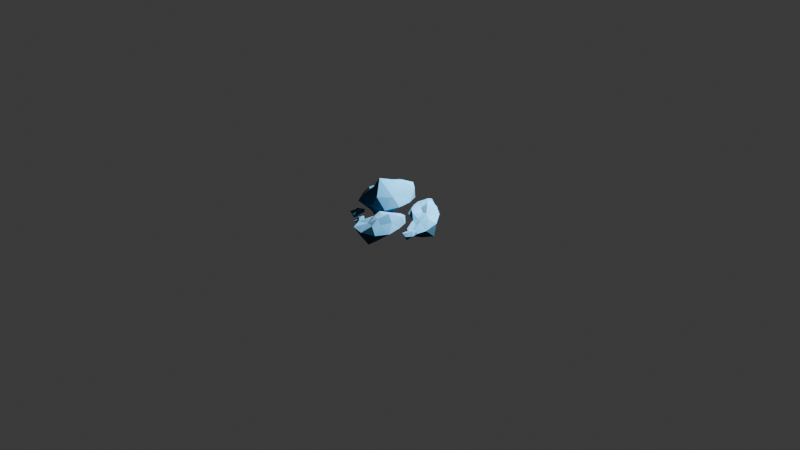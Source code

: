 # Source: node.blend  (saved by Blender 5.1.30; exported with 4.5.12 LTS)
import bpy
from mathutils import Matrix  # noqa: F401  (used for matrix-valued properties, if any)

bpy.ops.wm.read_factory_settings(use_empty=True)
scene = bpy.context.scene
scene.name = 'Scene'

# ---- collections
col_collection = bpy.data.collections.new('Collection'); scene.collection.children.link(col_collection)

# ---- materials (node trees are filled in below, after node groups)
mat_material_001 = bpy.data.materials.new('Material.001')

# ---- material node trees
mat_material_001.use_nodes = True; mat_material_001.node_tree.nodes.clear()
_N = mat_material_001.node_tree.nodes; _L = mat_material_001.node_tree.links
n0 = _N.new('ShaderNodeBsdfPrincipled'); n0.name = 'Principled BSDF'; n0.location = (-267, 149)
n0.inputs[0].default_value = (0.009412, 0.08247, 0.1536, 1.0)
n0.inputs[2].default_value = 1.0
n1 = _N.new('ShaderNodeOutputMaterial'); n1.name = 'Material Output'; n1.location = (133, 149)
_L.new(n0.outputs[0], n1.inputs[0])
n1.is_active_output = True

# ---- world
world_world = bpy.data.worlds.new('World'); scene.world = world_world
world_world.use_nodes = True; world_world.node_tree.nodes.clear()
_N = world_world.node_tree.nodes; _L = world_world.node_tree.links
n0 = _N.new('ShaderNodeOutputWorld'); n0.name = 'World Output'; n0.location = (200, 100)
n1 = _N.new('ShaderNodeBackground'); n1.name = 'Background'; n1.location = (-200, 100)
n1.inputs[0].default_value = (0.05088, 0.05088, 0.05088, 1.0)
_L.new(n1.outputs[0], n0.inputs[0])
n0.is_active_output = True
world_world.color = (0.05088, 0.05088, 0.05088)
world_world.sun_shadow_jitter_overblur = 0.0

# ---- cameras
cam_camera = bpy.data.cameras.new('Camera')
cam_camera.clip_end = 100.0
cam_camera.ortho_scale = 7.314

# ---- lights
light_light = bpy.data.lights.new('Light', 'POINT')
light_light.energy = 1000.0
light_light.shadow_soft_size = 0.1

# ---- meshes
me_icosphere = bpy.data.meshes.new('Icosphere')
me_icosphere.from_pydata([(-0.132, -0.0692, -0.7828), (0.6901, -0.5998, -0.3936), (-0.3067, -0.9133, -0.5003), (-1.323, 0.03864, -0.7307), (-0.3533, 1.384, -0.7274), (0.534, 0.5043, -0.2231), (0.3898, -1.207, 0.5993), (-0.863, -0.595, 0.5856), (-0.7251, 0.5288, 0.4478), (0.4073, 1.293, 0.6797), (1.029, -0.01349, 0.4872), (0.02118, 0.03525, 0.9978), (-0.2317, -0.6558, -1.065), (0.256, -0.3468, -0.6073), (0.2872, -0.9806, -0.6404), (0.5316, -0.02894, -0.1796), (0.1919, 0.2786, -0.4261), (-0.6197, -0.06917, -0.9803), (-0.7697, -0.5589, -0.5915), (-0.2322, 0.5356, -0.8124), (-0.9732, 0.7782, -0.8148), (0.2767, 0.9429, -0.4925), (1.172, -0.3877, 0.05584), (1.183, 0.3399, 0.1086), (-0.004077, -1.212, -0.004549), (0.8127, -1.053, -0.04149), (-1.487, -0.4341, 0.03962), (-0.9824, -1.259, -0.02545), (-0.8098, 1.227, 0.0531), (-1.256, 0.454, 0.02037), (0.8015, 1.067, 0.02748), (0.09325, 1.656, 0.02503), (0.9883, -0.6425, 0.6255), (-0.3612, -0.9837, 0.6337), (-0.8507, -4.689e-05, 0.5258), (-0.3086, 0.9573, 0.6272), (1.062, 0.77, 0.7367), (0.1785, -0.8215, 1.468), (0.8644, 0.09652, 1.283), (-0.4189, -0.2938, 0.8139), (-0.4247, 0.3108, 0.8461), (0.1742, 0.5996, 0.9776)], [], [(0, 13, 12), (1, 13, 15), (0, 12, 17), (0, 17, 19), (0, 19, 16), (1, 15, 22), (2, 14, 24), (3, 18, 26), (4, 20, 28), (5, 21, 30), (1, 22, 25), (2, 24, 27), (3, 26, 29), (4, 28, 31), (5, 30, 23), (6, 32, 37), (7, 33, 39), (8, 34, 40), (9, 35, 41), (10, 36, 38), (38, 41, 11), (38, 36, 41), (36, 9, 41), (41, 40, 11), (41, 35, 40), (35, 8, 40), (40, 39, 11), (40, 34, 39), (34, 7, 39), (39, 37, 11), (39, 33, 37), (33, 6, 37), (37, 38, 11), (37, 32, 38), (32, 10, 38), (23, 36, 10), (23, 30, 36), (30, 9, 36), (31, 35, 9), (31, 28, 35), (28, 8, 35), (29, 34, 8), (29, 26, 34), (26, 7, 34), (27, 33, 7), (27, 24, 33), (24, 6, 33), (25, 32, 6), (25, 22, 32), (22, 10, 32), (30, 31, 9), (30, 21, 31), (21, 4, 31), (28, 29, 8), (28, 20, 29), (20, 3, 29), (26, 27, 7), (26, 18, 27), (18, 2, 27), (24, 25, 6), (24, 14, 25), (14, 1, 25), (22, 23, 10), (22, 15, 23), (15, 5, 23), (16, 21, 5), (16, 19, 21), (19, 4, 21), (19, 20, 4), (19, 17, 20), (17, 3, 20), (17, 18, 3), (17, 12, 18), (12, 2, 18), (15, 16, 5), (15, 13, 16), (13, 0, 16), (12, 14, 2), (12, 13, 14), (13, 1, 14)])
_uv = me_icosphere.uv_layers.new(name='UVMap')
_uv.uv.foreach_set('vector', [0.1818, 0.0, 0.2273, 0.07873, 0.1364, 0.07873, 0.2727, 0.1575, 0.3182, 0.07873, 0.3636, 0.1575, 0.9091, 0.0, 0.9545, 0.07873, 0.8636, 0.07873, 0.7273, 0.0, 0.7727, 0.07873, 0.6818, 0.07873, 0.5455, 0.0, 0.5909, 0.07873, 0.5, 0.07873, 0.2727, 0.1575, 0.3636, 0.1575, 0.3182, 0.2362, 0.09091, 0.1575, 0.1818, 0.1575, 0.1364, 0.2362, 0.8182, 0.1575, 0.9091, 0.1575, 0.8636, 0.2362, 0.6364, 0.1575, 0.7273, 0.1575, 0.6818, 0.2362, 0.4545, 0.1575, 0.5455, 0.1575, 0.5, 0.2362, 0.2727, 0.1575, 0.3182, 0.2362, 0.2273, 0.2362, 0.09091, 0.1575, 0.1364, 0.2362, 0.04546, 0.2362, 0.8182, 0.1575, 0.8636, 0.2362, 0.7727, 0.2362, 0.6364, 0.1575, 0.6818, 0.2362, 0.5909, 0.2362, 0.4545, 0.1575, 0.5, 0.2362, 0.4091, 0.2362, 0.1818, 0.3149, 0.2727, 0.3149, 0.2273, 0.3937, 0.0, 0.3149, 0.09091, 0.3149, 0.04546, 0.3937, 0.7273, 0.3149, 0.8182, 0.3149, 0.7727, 0.3937, 0.5455, 0.3149, 0.6364, 0.3149, 0.5909, 0.3937, 0.3636, 0.3149, 0.4545, 0.3149, 0.4091, 0.3937, 0.4091, 0.3937, 0.5, 0.3937, 0.4545, 0.4724, 0.4091, 0.3937, 0.4545, 0.3149, 0.5, 0.3937, 0.4545, 0.3149, 0.5455, 0.3149, 0.5, 0.3937, 0.5909, 0.3937, 0.6818, 0.3937, 0.6364, 0.4724, 0.5909, 0.3937, 0.6364, 0.3149, 0.6818, 0.3937, 0.6364, 0.3149, 0.7273, 0.3149, 0.6818, 0.3937, 0.7727, 0.3937, 0.8636, 0.3937, 0.8182, 0.4724, 0.7727, 0.3937, 0.8182, 0.3149, 0.8636, 0.3937, 0.8182, 0.3149, 0.9091, 0.3149, 0.8636, 0.3937, 0.04546, 0.3937, 0.1364, 0.3937, 0.09091, 0.4724, 0.04546, 0.3937, 0.09091, 0.3149, 0.1364, 0.3937, 0.09091, 0.3149, 0.1818, 0.3149, 0.1364, 0.3937, 0.2273, 0.3937, 0.3182, 0.3937, 0.2727, 0.4724, 0.2273, 0.3937, 0.2727, 0.3149, 0.3182, 0.3937, 0.2727, 0.3149, 0.3636, 0.3149, 0.3182, 0.3937, 0.4091, 0.2362, 0.4545, 0.3149, 0.3636, 0.3149, 0.4091, 0.2362, 0.5, 0.2362, 0.4545, 0.3149, 0.5, 0.2362, 0.5455, 0.3149, 0.4545, 0.3149, 0.5909, 0.2362, 0.6364, 0.3149, 0.5455, 0.3149, 0.5909, 0.2362, 0.6818, 0.2362, 0.6364, 0.3149, 0.6818, 0.2362, 0.7273, 0.3149, 0.6364, 0.3149, 0.7727, 0.2362, 0.8182, 0.3149, 0.7273, 0.3149, 0.7727, 0.2362, 0.8636, 0.2362, 0.8182, 0.3149, 0.8636, 0.2362, 0.9091, 0.3149, 0.8182, 0.3149, 0.04546, 0.2362, 0.09091, 0.3149, 0.0, 0.3149, 0.04546, 0.2362, 0.1364, 0.2362, 0.09091, 0.3149, 0.1364, 0.2362, 0.1818, 0.3149, 0.09091, 0.3149, 0.2273, 0.2362, 0.2727, 0.3149, 0.1818, 0.3149, 0.2273, 0.2362, 0.3182, 0.2362, 0.2727, 0.3149, 0.3182, 0.2362, 0.3636, 0.3149, 0.2727, 0.3149, 0.5, 0.2362, 0.5909, 0.2362, 0.5455, 0.3149, 0.5, 0.2362, 0.5455, 0.1575, 0.5909, 0.2362, 0.5455, 0.1575, 0.6364, 0.1575, 0.5909, 0.2362, 0.6818, 0.2362, 0.7727, 0.2362, 0.7273, 0.3149, 0.6818, 0.2362, 0.7273, 0.1575, 0.7727, 0.2362, 0.7273, 0.1575, 0.8182, 0.1575, 0.7727, 0.2362, 0.8636, 0.2362, 0.9545, 0.2362, 0.9091, 0.3149, 0.8636, 0.2362, 0.9091, 0.1575, 0.9545, 0.2362, 0.9091, 0.1575, 1.0, 0.1575, 0.9545, 0.2362, 0.1364, 0.2362, 0.2273, 0.2362, 0.1818, 0.3149, 0.1364, 0.2362, 0.1818, 0.1575, 0.2273, 0.2362, 0.1818, 0.1575, 0.2727, 0.1575, 0.2273, 0.2362, 0.3182, 0.2362, 0.4091, 0.2362, 0.3636, 0.3149, 0.3182, 0.2362, 0.3636, 0.1575, 0.4091, 0.2362, 0.3636, 0.1575, 0.4545, 0.1575, 0.4091, 0.2362, 0.5, 0.07873, 0.5455, 0.1575, 0.4545, 0.1575, 0.5, 0.07873, 0.5909, 0.07873, 0.5455, 0.1575, 0.5909, 0.07873, 0.6364, 0.1575, 0.5455, 0.1575, 0.6818, 0.07873, 0.7273, 0.1575, 0.6364, 0.1575, 0.6818, 0.07873, 0.7727, 0.07873, 0.7273, 0.1575, 0.7727, 0.07873, 0.8182, 0.1575, 0.7273, 0.1575, 0.8636, 0.07873, 0.9091, 0.1575, 0.8182, 0.1575, 0.8636, 0.07873, 0.9545, 0.07873, 0.9091, 0.1575, 0.9545, 0.07873, 1.0, 0.1575, 0.9091, 0.1575, 0.3636, 0.1575, 0.4091, 0.07873, 0.4545, 0.1575, 0.3636, 0.1575, 0.3182, 0.07873, 0.4091, 0.07873, 0.3182, 0.07873, 0.3636, 0.0, 0.4091, 0.07873, 0.1364, 0.07873, 0.1818, 0.1575, 0.09091, 0.1575, 0.1364, 0.07873, 0.2273, 0.07873, 0.1818, 0.1575, 0.2273, 0.07873, 0.2727, 0.1575, 0.1818, 0.1575])
me_icosphere.materials.append(mat_material_001)
me_icosphere.update()
me_icosphere_001 = bpy.data.meshes.new('Icosphere.001')
me_icosphere_001.from_pydata([(-0.1698, -0.08397, -0.6397), (0.6584, -0.6014, -0.3565), (-0.3066, -0.907, -0.4829), (-1.264, 0.0489, -0.6928), (-0.3533, 1.384, -0.7274), (0.4302, 0.5025, -0.0756), (0.3665, -0.8233, 0.35), (-0.4875, -0.3553, 0.0273), (-0.5055, 0.423, 0.2059), (0.3615, 1.071, 0.4194), (0.9177, -0.000422, 0.4505), (0.1585, 0.003012, 0.6607), (-0.2395, -0.5465, -0.7253), (0.2213, -0.353, -0.5612), (0.2872, -0.9806, -0.6404), (0.4228, -0.06014, -0.02125), (0.1644, 0.2704, -0.3858), (-0.5579, -0.03995, -0.6223), (-0.7131, -0.5059, -0.5247), (-0.2921, 0.5238, -0.6537), (-0.9563, 0.7653, -0.7915), (0.2767, 0.9429, -0.4925), (1.165, -0.3873, 0.05398), (1.114, 0.3394, 0.1279), (-0.004044, -1.212, -0.005118), (0.6905, -0.9157, -0.0358), (-1.197, -0.31, -0.1015), (-0.8018, -0.9907, -0.05778), (-0.8098, 1.227, 0.0531), (-1.101, 0.3992, -0.07639), (0.7714, 1.046, 0.03695), (0.09325, 1.656, 0.02503), (0.5981, -0.4413, 0.3568), (-0.1013, -0.6364, 0.2923), (-0.5923, 0.03096, 0.1987), (-0.1581, 0.7985, 0.384), (0.9164, 0.7105, 0.5671), (0.3597, -0.4545, 0.631), (0.6287, 0.0508, 0.8249), (-0.1703, -0.1873, 0.4632), (-0.2731, 0.2634, 0.5914), (0.243, 0.4516, 0.5746)], [], [(0, 13, 12), (1, 13, 15), (0, 12, 17), (0, 17, 19), (0, 19, 16), (1, 15, 22), (2, 14, 24), (3, 18, 26), (4, 20, 28), (5, 21, 30), (1, 22, 25), (2, 24, 27), (3, 26, 29), (4, 28, 31), (5, 30, 23), (6, 32, 37), (7, 33, 39), (8, 34, 40), (9, 35, 41), (10, 36, 38), (38, 41, 11), (38, 36, 41), (36, 9, 41), (41, 40, 11), (41, 35, 40), (35, 8, 40), (40, 39, 11), (40, 34, 39), (34, 7, 39), (39, 37, 11), (39, 33, 37), (33, 6, 37), (37, 38, 11), (37, 32, 38), (32, 10, 38), (23, 36, 10), (23, 30, 36), (30, 9, 36), (31, 35, 9), (31, 28, 35), (28, 8, 35), (29, 34, 8), (29, 26, 34), (26, 7, 34), (27, 33, 7), (27, 24, 33), (24, 6, 33), (25, 32, 6), (25, 22, 32), (22, 10, 32), (30, 31, 9), (30, 21, 31), (21, 4, 31), (28, 29, 8), (28, 20, 29), (20, 3, 29), (26, 27, 7), (26, 18, 27), (18, 2, 27), (24, 25, 6), (24, 14, 25), (14, 1, 25), (22, 23, 10), (22, 15, 23), (15, 5, 23), (16, 21, 5), (16, 19, 21), (19, 4, 21), (19, 20, 4), (19, 17, 20), (17, 3, 20), (17, 18, 3), (17, 12, 18), (12, 2, 18), (15, 16, 5), (15, 13, 16), (13, 0, 16), (12, 14, 2), (12, 13, 14), (13, 1, 14)])
_uv = me_icosphere_001.uv_layers.new(name='UVMap')
_uv.uv.foreach_set('vector', [0.1818, 0.0, 0.2273, 0.07873, 0.1364, 0.07873, 0.2727, 0.1575, 0.3182, 0.07873, 0.3636, 0.1575, 0.9091, 0.0, 0.9545, 0.07873, 0.8636, 0.07873, 0.7273, 0.0, 0.7727, 0.07873, 0.6818, 0.07873, 0.5455, 0.0, 0.5909, 0.07873, 0.5, 0.07873, 0.2727, 0.1575, 0.3636, 0.1575, 0.3182, 0.2362, 0.09091, 0.1575, 0.1818, 0.1575, 0.1364, 0.2362, 0.8182, 0.1575, 0.9091, 0.1575, 0.8636, 0.2362, 0.6364, 0.1575, 0.7273, 0.1575, 0.6818, 0.2362, 0.4545, 0.1575, 0.5455, 0.1575, 0.5, 0.2362, 0.2727, 0.1575, 0.3182, 0.2362, 0.2273, 0.2362, 0.09091, 0.1575, 0.1364, 0.2362, 0.04546, 0.2362, 0.8182, 0.1575, 0.8636, 0.2362, 0.7727, 0.2362, 0.6364, 0.1575, 0.6818, 0.2362, 0.5909, 0.2362, 0.4545, 0.1575, 0.5, 0.2362, 0.4091, 0.2362, 0.1818, 0.3149, 0.2727, 0.3149, 0.2273, 0.3937, 0.0, 0.3149, 0.09091, 0.3149, 0.04546, 0.3937, 0.7273, 0.3149, 0.8182, 0.3149, 0.7727, 0.3937, 0.5455, 0.3149, 0.6364, 0.3149, 0.5909, 0.3937, 0.3636, 0.3149, 0.4545, 0.3149, 0.4091, 0.3937, 0.4091, 0.3937, 0.5, 0.3937, 0.4545, 0.4724, 0.4091, 0.3937, 0.4545, 0.3149, 0.5, 0.3937, 0.4545, 0.3149, 0.5455, 0.3149, 0.5, 0.3937, 0.5909, 0.3937, 0.6818, 0.3937, 0.6364, 0.4724, 0.5909, 0.3937, 0.6364, 0.3149, 0.6818, 0.3937, 0.6364, 0.3149, 0.7273, 0.3149, 0.6818, 0.3937, 0.7727, 0.3937, 0.8636, 0.3937, 0.8182, 0.4724, 0.7727, 0.3937, 0.8182, 0.3149, 0.8636, 0.3937, 0.8182, 0.3149, 0.9091, 0.3149, 0.8636, 0.3937, 0.04546, 0.3937, 0.1364, 0.3937, 0.09091, 0.4724, 0.04546, 0.3937, 0.09091, 0.3149, 0.1364, 0.3937, 0.09091, 0.3149, 0.1818, 0.3149, 0.1364, 0.3937, 0.2273, 0.3937, 0.3182, 0.3937, 0.2727, 0.4724, 0.2273, 0.3937, 0.2727, 0.3149, 0.3182, 0.3937, 0.2727, 0.3149, 0.3636, 0.3149, 0.3182, 0.3937, 0.4091, 0.2362, 0.4545, 0.3149, 0.3636, 0.3149, 0.4091, 0.2362, 0.5, 0.2362, 0.4545, 0.3149, 0.5, 0.2362, 0.5455, 0.3149, 0.4545, 0.3149, 0.5909, 0.2362, 0.6364, 0.3149, 0.5455, 0.3149, 0.5909, 0.2362, 0.6818, 0.2362, 0.6364, 0.3149, 0.6818, 0.2362, 0.7273, 0.3149, 0.6364, 0.3149, 0.7727, 0.2362, 0.8182, 0.3149, 0.7273, 0.3149, 0.7727, 0.2362, 0.8636, 0.2362, 0.8182, 0.3149, 0.8636, 0.2362, 0.9091, 0.3149, 0.8182, 0.3149, 0.04546, 0.2362, 0.09091, 0.3149, 0.0, 0.3149, 0.04546, 0.2362, 0.1364, 0.2362, 0.09091, 0.3149, 0.1364, 0.2362, 0.1818, 0.3149, 0.09091, 0.3149, 0.2273, 0.2362, 0.2727, 0.3149, 0.1818, 0.3149, 0.2273, 0.2362, 0.3182, 0.2362, 0.2727, 0.3149, 0.3182, 0.2362, 0.3636, 0.3149, 0.2727, 0.3149, 0.5, 0.2362, 0.5909, 0.2362, 0.5455, 0.3149, 0.5, 0.2362, 0.5455, 0.1575, 0.5909, 0.2362, 0.5455, 0.1575, 0.6364, 0.1575, 0.5909, 0.2362, 0.6818, 0.2362, 0.7727, 0.2362, 0.7273, 0.3149, 0.6818, 0.2362, 0.7273, 0.1575, 0.7727, 0.2362, 0.7273, 0.1575, 0.8182, 0.1575, 0.7727, 0.2362, 0.8636, 0.2362, 0.9545, 0.2362, 0.9091, 0.3149, 0.8636, 0.2362, 0.9091, 0.1575, 0.9545, 0.2362, 0.9091, 0.1575, 1.0, 0.1575, 0.9545, 0.2362, 0.1364, 0.2362, 0.2273, 0.2362, 0.1818, 0.3149, 0.1364, 0.2362, 0.1818, 0.1575, 0.2273, 0.2362, 0.1818, 0.1575, 0.2727, 0.1575, 0.2273, 0.2362, 0.3182, 0.2362, 0.4091, 0.2362, 0.3636, 0.3149, 0.3182, 0.2362, 0.3636, 0.1575, 0.4091, 0.2362, 0.3636, 0.1575, 0.4545, 0.1575, 0.4091, 0.2362, 0.5, 0.07873, 0.5455, 0.1575, 0.4545, 0.1575, 0.5, 0.07873, 0.5909, 0.07873, 0.5455, 0.1575, 0.5909, 0.07873, 0.6364, 0.1575, 0.5455, 0.1575, 0.6818, 0.07873, 0.7273, 0.1575, 0.6364, 0.1575, 0.6818, 0.07873, 0.7727, 0.07873, 0.7273, 0.1575, 0.7727, 0.07873, 0.8182, 0.1575, 0.7273, 0.1575, 0.8636, 0.07873, 0.9091, 0.1575, 0.8182, 0.1575, 0.8636, 0.07873, 0.9545, 0.07873, 0.9091, 0.1575, 0.9545, 0.07873, 1.0, 0.1575, 0.9091, 0.1575, 0.3636, 0.1575, 0.4091, 0.07873, 0.4545, 0.1575, 0.3636, 0.1575, 0.3182, 0.07873, 0.4091, 0.07873, 0.3182, 0.07873, 0.3636, 0.0, 0.4091, 0.07873, 0.1364, 0.07873, 0.1818, 0.1575, 0.09091, 0.1575, 0.1364, 0.07873, 0.2273, 0.07873, 0.1818, 0.1575, 0.2273, 0.07873, 0.2727, 0.1575, 0.1818, 0.1575])
me_icosphere_001.materials.append(mat_material_001)
me_icosphere_001.update()
me_icosphere_004 = bpy.data.meshes.new('Icosphere.004')
me_icosphere_004.from_pydata([(-0.1698, -0.08397, -0.6397), (0.6584, -0.6014, -0.3565), (-0.3066, -0.907, -0.4829), (-1.264, 0.0489, -0.6928), (-0.3533, 1.384, -0.7274), (0.4302, 0.5025, -0.0756), (0.3665, -0.8233, 0.35), (-0.4875, -0.3553, 0.0273), (-0.5055, 0.423, 0.2059), (0.3615, 1.071, 0.4194), (0.9177, -0.000422, 0.4505), (0.1585, 0.003012, 0.6607), (-0.2395, -0.5465, -0.7253), (0.2213, -0.353, -0.5612), (0.2872, -0.9806, -0.6404), (0.4228, -0.06014, -0.02125), (0.1644, 0.2704, -0.3858), (-0.5579, -0.03995, -0.6223), (-0.7131, -0.5059, -0.5247), (-0.2921, 0.5238, -0.6537), (-0.9563, 0.7653, -0.7915), (0.2767, 0.9429, -0.4925), (1.165, -0.3873, 0.05398), (1.114, 0.3394, 0.1279), (-0.004044, -1.212, -0.005118), (0.6905, -0.9157, -0.0358), (-1.197, -0.31, -0.1015), (-0.8018, -0.9907, -0.05778), (-0.8098, 1.227, 0.0531), (-1.101, 0.3992, -0.07639), (0.7714, 1.046, 0.03695), (0.09325, 1.656, 0.02503), (0.5981, -0.4413, 0.3568), (-0.1013, -0.6364, 0.2923), (-0.5923, 0.03096, 0.1987), (-0.1581, 0.7985, 0.384), (0.9164, 0.7105, 0.5671), (0.3597, -0.4545, 0.631), (0.6287, 0.0508, 0.8249), (-0.1703, -0.1873, 0.4632), (-0.2731, 0.2634, 0.5914), (0.243, 0.4516, 0.5746)], [], [(0, 13, 12), (1, 13, 15), (0, 12, 17), (0, 17, 19), (0, 19, 16), (1, 15, 22), (2, 14, 24), (3, 18, 26), (4, 20, 28), (5, 21, 30), (1, 22, 25), (2, 24, 27), (3, 26, 29), (4, 28, 31), (5, 30, 23), (6, 32, 37), (7, 33, 39), (8, 34, 40), (9, 35, 41), (10, 36, 38), (38, 41, 11), (38, 36, 41), (36, 9, 41), (41, 40, 11), (41, 35, 40), (35, 8, 40), (40, 39, 11), (40, 34, 39), (34, 7, 39), (39, 37, 11), (39, 33, 37), (33, 6, 37), (37, 38, 11), (37, 32, 38), (32, 10, 38), (23, 36, 10), (23, 30, 36), (30, 9, 36), (31, 35, 9), (31, 28, 35), (28, 8, 35), (29, 34, 8), (29, 26, 34), (26, 7, 34), (27, 33, 7), (27, 24, 33), (24, 6, 33), (25, 32, 6), (25, 22, 32), (22, 10, 32), (30, 31, 9), (30, 21, 31), (21, 4, 31), (28, 29, 8), (28, 20, 29), (20, 3, 29), (26, 27, 7), (26, 18, 27), (18, 2, 27), (24, 25, 6), (24, 14, 25), (14, 1, 25), (22, 23, 10), (22, 15, 23), (15, 5, 23), (16, 21, 5), (16, 19, 21), (19, 4, 21), (19, 20, 4), (19, 17, 20), (17, 3, 20), (17, 18, 3), (17, 12, 18), (12, 2, 18), (15, 16, 5), (15, 13, 16), (13, 0, 16), (12, 14, 2), (12, 13, 14), (13, 1, 14)])
_uv = me_icosphere_004.uv_layers.new(name='UVMap')
_uv.uv.foreach_set('vector', [0.1818, 0.0, 0.2273, 0.07873, 0.1364, 0.07873, 0.2727, 0.1575, 0.3182, 0.07873, 0.3636, 0.1575, 0.9091, 0.0, 0.9545, 0.07873, 0.8636, 0.07873, 0.7273, 0.0, 0.7727, 0.07873, 0.6818, 0.07873, 0.5455, 0.0, 0.5909, 0.07873, 0.5, 0.07873, 0.2727, 0.1575, 0.3636, 0.1575, 0.3182, 0.2362, 0.09091, 0.1575, 0.1818, 0.1575, 0.1364, 0.2362, 0.8182, 0.1575, 0.9091, 0.1575, 0.8636, 0.2362, 0.6364, 0.1575, 0.7273, 0.1575, 0.6818, 0.2362, 0.4545, 0.1575, 0.5455, 0.1575, 0.5, 0.2362, 0.2727, 0.1575, 0.3182, 0.2362, 0.2273, 0.2362, 0.09091, 0.1575, 0.1364, 0.2362, 0.04546, 0.2362, 0.8182, 0.1575, 0.8636, 0.2362, 0.7727, 0.2362, 0.6364, 0.1575, 0.6818, 0.2362, 0.5909, 0.2362, 0.4545, 0.1575, 0.5, 0.2362, 0.4091, 0.2362, 0.1818, 0.3149, 0.2727, 0.3149, 0.2273, 0.3937, 0.0, 0.3149, 0.09091, 0.3149, 0.04546, 0.3937, 0.7273, 0.3149, 0.8182, 0.3149, 0.7727, 0.3937, 0.5455, 0.3149, 0.6364, 0.3149, 0.5909, 0.3937, 0.3636, 0.3149, 0.4545, 0.3149, 0.4091, 0.3937, 0.4091, 0.3937, 0.5, 0.3937, 0.4545, 0.4724, 0.4091, 0.3937, 0.4545, 0.3149, 0.5, 0.3937, 0.4545, 0.3149, 0.5455, 0.3149, 0.5, 0.3937, 0.5909, 0.3937, 0.6818, 0.3937, 0.6364, 0.4724, 0.5909, 0.3937, 0.6364, 0.3149, 0.6818, 0.3937, 0.6364, 0.3149, 0.7273, 0.3149, 0.6818, 0.3937, 0.7727, 0.3937, 0.8636, 0.3937, 0.8182, 0.4724, 0.7727, 0.3937, 0.8182, 0.3149, 0.8636, 0.3937, 0.8182, 0.3149, 0.9091, 0.3149, 0.8636, 0.3937, 0.04546, 0.3937, 0.1364, 0.3937, 0.09091, 0.4724, 0.04546, 0.3937, 0.09091, 0.3149, 0.1364, 0.3937, 0.09091, 0.3149, 0.1818, 0.3149, 0.1364, 0.3937, 0.2273, 0.3937, 0.3182, 0.3937, 0.2727, 0.4724, 0.2273, 0.3937, 0.2727, 0.3149, 0.3182, 0.3937, 0.2727, 0.3149, 0.3636, 0.3149, 0.3182, 0.3937, 0.4091, 0.2362, 0.4545, 0.3149, 0.3636, 0.3149, 0.4091, 0.2362, 0.5, 0.2362, 0.4545, 0.3149, 0.5, 0.2362, 0.5455, 0.3149, 0.4545, 0.3149, 0.5909, 0.2362, 0.6364, 0.3149, 0.5455, 0.3149, 0.5909, 0.2362, 0.6818, 0.2362, 0.6364, 0.3149, 0.6818, 0.2362, 0.7273, 0.3149, 0.6364, 0.3149, 0.7727, 0.2362, 0.8182, 0.3149, 0.7273, 0.3149, 0.7727, 0.2362, 0.8636, 0.2362, 0.8182, 0.3149, 0.8636, 0.2362, 0.9091, 0.3149, 0.8182, 0.3149, 0.04546, 0.2362, 0.09091, 0.3149, 0.0, 0.3149, 0.04546, 0.2362, 0.1364, 0.2362, 0.09091, 0.3149, 0.1364, 0.2362, 0.1818, 0.3149, 0.09091, 0.3149, 0.2273, 0.2362, 0.2727, 0.3149, 0.1818, 0.3149, 0.2273, 0.2362, 0.3182, 0.2362, 0.2727, 0.3149, 0.3182, 0.2362, 0.3636, 0.3149, 0.2727, 0.3149, 0.5, 0.2362, 0.5909, 0.2362, 0.5455, 0.3149, 0.5, 0.2362, 0.5455, 0.1575, 0.5909, 0.2362, 0.5455, 0.1575, 0.6364, 0.1575, 0.5909, 0.2362, 0.6818, 0.2362, 0.7727, 0.2362, 0.7273, 0.3149, 0.6818, 0.2362, 0.7273, 0.1575, 0.7727, 0.2362, 0.7273, 0.1575, 0.8182, 0.1575, 0.7727, 0.2362, 0.8636, 0.2362, 0.9545, 0.2362, 0.9091, 0.3149, 0.8636, 0.2362, 0.9091, 0.1575, 0.9545, 0.2362, 0.9091, 0.1575, 1.0, 0.1575, 0.9545, 0.2362, 0.1364, 0.2362, 0.2273, 0.2362, 0.1818, 0.3149, 0.1364, 0.2362, 0.1818, 0.1575, 0.2273, 0.2362, 0.1818, 0.1575, 0.2727, 0.1575, 0.2273, 0.2362, 0.3182, 0.2362, 0.4091, 0.2362, 0.3636, 0.3149, 0.3182, 0.2362, 0.3636, 0.1575, 0.4091, 0.2362, 0.3636, 0.1575, 0.4545, 0.1575, 0.4091, 0.2362, 0.5, 0.07873, 0.5455, 0.1575, 0.4545, 0.1575, 0.5, 0.07873, 0.5909, 0.07873, 0.5455, 0.1575, 0.5909, 0.07873, 0.6364, 0.1575, 0.5455, 0.1575, 0.6818, 0.07873, 0.7273, 0.1575, 0.6364, 0.1575, 0.6818, 0.07873, 0.7727, 0.07873, 0.7273, 0.1575, 0.7727, 0.07873, 0.8182, 0.1575, 0.7273, 0.1575, 0.8636, 0.07873, 0.9091, 0.1575, 0.8182, 0.1575, 0.8636, 0.07873, 0.9545, 0.07873, 0.9091, 0.1575, 0.9545, 0.07873, 1.0, 0.1575, 0.9091, 0.1575, 0.3636, 0.1575, 0.4091, 0.07873, 0.4545, 0.1575, 0.3636, 0.1575, 0.3182, 0.07873, 0.4091, 0.07873, 0.3182, 0.07873, 0.3636, 0.0, 0.4091, 0.07873, 0.1364, 0.07873, 0.1818, 0.1575, 0.09091, 0.1575, 0.1364, 0.07873, 0.2273, 0.07873, 0.1818, 0.1575, 0.2273, 0.07873, 0.2727, 0.1575, 0.1818, 0.1575])
me_icosphere_004.materials.append(mat_material_001)
me_icosphere_004.update()
me_icosphere_005 = bpy.data.meshes.new('Icosphere.005')
me_icosphere_005.from_pydata([(-0.1698, -0.08397, -0.6397), (0.6584, -0.6014, -0.3565), (-0.3066, -0.907, -0.4829), (-1.264, 0.0489, -0.6928), (-0.3533, 1.384, -0.7274), (0.4302, 0.5025, -0.0756), (0.3665, -0.8233, 0.35), (-0.4875, -0.3553, 0.0273), (-0.5055, 0.423, 0.2059), (0.3615, 1.071, 0.4194), (0.9177, -0.000422, 0.4505), (0.1585, 0.003012, 0.6607), (-0.2395, -0.5465, -0.7253), (0.2213, -0.353, -0.5612), (0.2872, -0.9806, -0.6404), (0.4228, -0.06014, -0.02125), (0.1644, 0.2704, -0.3858), (-0.5579, -0.03995, -0.6223), (-0.7131, -0.5059, -0.5247), (-0.2921, 0.5238, -0.6537), (-0.9563, 0.7653, -0.7915), (0.2767, 0.9429, -0.4925), (1.165, -0.3873, 0.05398), (1.114, 0.3394, 0.1279), (-0.004044, -1.212, -0.005118), (0.6905, -0.9157, -0.0358), (-1.197, -0.31, -0.1015), (-0.8018, -0.9907, -0.05778), (-0.8098, 1.227, 0.0531), (-1.101, 0.3992, -0.07639), (0.7714, 1.046, 0.03695), (0.09325, 1.656, 0.02503), (0.5981, -0.4413, 0.3568), (-0.1013, -0.6364, 0.2923), (-0.5923, 0.03096, 0.1987), (-0.1581, 0.7985, 0.384), (0.9164, 0.7105, 0.5671), (0.3597, -0.4545, 0.631), (0.6287, 0.0508, 0.8249), (-0.1703, -0.1873, 0.4632), (-0.2731, 0.2634, 0.5914), (0.243, 0.4516, 0.5746)], [], [(0, 13, 12), (1, 13, 15), (0, 12, 17), (0, 17, 19), (0, 19, 16), (1, 15, 22), (2, 14, 24), (3, 18, 26), (4, 20, 28), (5, 21, 30), (1, 22, 25), (2, 24, 27), (3, 26, 29), (4, 28, 31), (5, 30, 23), (6, 32, 37), (7, 33, 39), (8, 34, 40), (9, 35, 41), (10, 36, 38), (38, 41, 11), (38, 36, 41), (36, 9, 41), (41, 40, 11), (41, 35, 40), (35, 8, 40), (40, 39, 11), (40, 34, 39), (34, 7, 39), (39, 37, 11), (39, 33, 37), (33, 6, 37), (37, 38, 11), (37, 32, 38), (32, 10, 38), (23, 36, 10), (23, 30, 36), (30, 9, 36), (31, 35, 9), (31, 28, 35), (28, 8, 35), (29, 34, 8), (29, 26, 34), (26, 7, 34), (27, 33, 7), (27, 24, 33), (24, 6, 33), (25, 32, 6), (25, 22, 32), (22, 10, 32), (30, 31, 9), (30, 21, 31), (21, 4, 31), (28, 29, 8), (28, 20, 29), (20, 3, 29), (26, 27, 7), (26, 18, 27), (18, 2, 27), (24, 25, 6), (24, 14, 25), (14, 1, 25), (22, 23, 10), (22, 15, 23), (15, 5, 23), (16, 21, 5), (16, 19, 21), (19, 4, 21), (19, 20, 4), (19, 17, 20), (17, 3, 20), (17, 18, 3), (17, 12, 18), (12, 2, 18), (15, 16, 5), (15, 13, 16), (13, 0, 16), (12, 14, 2), (12, 13, 14), (13, 1, 14)])
_uv = me_icosphere_005.uv_layers.new(name='UVMap')
_uv.uv.foreach_set('vector', [0.1818, 0.0, 0.2273, 0.07873, 0.1364, 0.07873, 0.2727, 0.1575, 0.3182, 0.07873, 0.3636, 0.1575, 0.9091, 0.0, 0.9545, 0.07873, 0.8636, 0.07873, 0.7273, 0.0, 0.7727, 0.07873, 0.6818, 0.07873, 0.5455, 0.0, 0.5909, 0.07873, 0.5, 0.07873, 0.2727, 0.1575, 0.3636, 0.1575, 0.3182, 0.2362, 0.09091, 0.1575, 0.1818, 0.1575, 0.1364, 0.2362, 0.8182, 0.1575, 0.9091, 0.1575, 0.8636, 0.2362, 0.6364, 0.1575, 0.7273, 0.1575, 0.6818, 0.2362, 0.4545, 0.1575, 0.5455, 0.1575, 0.5, 0.2362, 0.2727, 0.1575, 0.3182, 0.2362, 0.2273, 0.2362, 0.09091, 0.1575, 0.1364, 0.2362, 0.04546, 0.2362, 0.8182, 0.1575, 0.8636, 0.2362, 0.7727, 0.2362, 0.6364, 0.1575, 0.6818, 0.2362, 0.5909, 0.2362, 0.4545, 0.1575, 0.5, 0.2362, 0.4091, 0.2362, 0.1818, 0.3149, 0.2727, 0.3149, 0.2273, 0.3937, 0.0, 0.3149, 0.09091, 0.3149, 0.04546, 0.3937, 0.7273, 0.3149, 0.8182, 0.3149, 0.7727, 0.3937, 0.5455, 0.3149, 0.6364, 0.3149, 0.5909, 0.3937, 0.3636, 0.3149, 0.4545, 0.3149, 0.4091, 0.3937, 0.4091, 0.3937, 0.5, 0.3937, 0.4545, 0.4724, 0.4091, 0.3937, 0.4545, 0.3149, 0.5, 0.3937, 0.4545, 0.3149, 0.5455, 0.3149, 0.5, 0.3937, 0.5909, 0.3937, 0.6818, 0.3937, 0.6364, 0.4724, 0.5909, 0.3937, 0.6364, 0.3149, 0.6818, 0.3937, 0.6364, 0.3149, 0.7273, 0.3149, 0.6818, 0.3937, 0.7727, 0.3937, 0.8636, 0.3937, 0.8182, 0.4724, 0.7727, 0.3937, 0.8182, 0.3149, 0.8636, 0.3937, 0.8182, 0.3149, 0.9091, 0.3149, 0.8636, 0.3937, 0.04546, 0.3937, 0.1364, 0.3937, 0.09091, 0.4724, 0.04546, 0.3937, 0.09091, 0.3149, 0.1364, 0.3937, 0.09091, 0.3149, 0.1818, 0.3149, 0.1364, 0.3937, 0.2273, 0.3937, 0.3182, 0.3937, 0.2727, 0.4724, 0.2273, 0.3937, 0.2727, 0.3149, 0.3182, 0.3937, 0.2727, 0.3149, 0.3636, 0.3149, 0.3182, 0.3937, 0.4091, 0.2362, 0.4545, 0.3149, 0.3636, 0.3149, 0.4091, 0.2362, 0.5, 0.2362, 0.4545, 0.3149, 0.5, 0.2362, 0.5455, 0.3149, 0.4545, 0.3149, 0.5909, 0.2362, 0.6364, 0.3149, 0.5455, 0.3149, 0.5909, 0.2362, 0.6818, 0.2362, 0.6364, 0.3149, 0.6818, 0.2362, 0.7273, 0.3149, 0.6364, 0.3149, 0.7727, 0.2362, 0.8182, 0.3149, 0.7273, 0.3149, 0.7727, 0.2362, 0.8636, 0.2362, 0.8182, 0.3149, 0.8636, 0.2362, 0.9091, 0.3149, 0.8182, 0.3149, 0.04546, 0.2362, 0.09091, 0.3149, 0.0, 0.3149, 0.04546, 0.2362, 0.1364, 0.2362, 0.09091, 0.3149, 0.1364, 0.2362, 0.1818, 0.3149, 0.09091, 0.3149, 0.2273, 0.2362, 0.2727, 0.3149, 0.1818, 0.3149, 0.2273, 0.2362, 0.3182, 0.2362, 0.2727, 0.3149, 0.3182, 0.2362, 0.3636, 0.3149, 0.2727, 0.3149, 0.5, 0.2362, 0.5909, 0.2362, 0.5455, 0.3149, 0.5, 0.2362, 0.5455, 0.1575, 0.5909, 0.2362, 0.5455, 0.1575, 0.6364, 0.1575, 0.5909, 0.2362, 0.6818, 0.2362, 0.7727, 0.2362, 0.7273, 0.3149, 0.6818, 0.2362, 0.7273, 0.1575, 0.7727, 0.2362, 0.7273, 0.1575, 0.8182, 0.1575, 0.7727, 0.2362, 0.8636, 0.2362, 0.9545, 0.2362, 0.9091, 0.3149, 0.8636, 0.2362, 0.9091, 0.1575, 0.9545, 0.2362, 0.9091, 0.1575, 1.0, 0.1575, 0.9545, 0.2362, 0.1364, 0.2362, 0.2273, 0.2362, 0.1818, 0.3149, 0.1364, 0.2362, 0.1818, 0.1575, 0.2273, 0.2362, 0.1818, 0.1575, 0.2727, 0.1575, 0.2273, 0.2362, 0.3182, 0.2362, 0.4091, 0.2362, 0.3636, 0.3149, 0.3182, 0.2362, 0.3636, 0.1575, 0.4091, 0.2362, 0.3636, 0.1575, 0.4545, 0.1575, 0.4091, 0.2362, 0.5, 0.07873, 0.5455, 0.1575, 0.4545, 0.1575, 0.5, 0.07873, 0.5909, 0.07873, 0.5455, 0.1575, 0.5909, 0.07873, 0.6364, 0.1575, 0.5455, 0.1575, 0.6818, 0.07873, 0.7273, 0.1575, 0.6364, 0.1575, 0.6818, 0.07873, 0.7727, 0.07873, 0.7273, 0.1575, 0.7727, 0.07873, 0.8182, 0.1575, 0.7273, 0.1575, 0.8636, 0.07873, 0.9091, 0.1575, 0.8182, 0.1575, 0.8636, 0.07873, 0.9545, 0.07873, 0.9091, 0.1575, 0.9545, 0.07873, 1.0, 0.1575, 0.9091, 0.1575, 0.3636, 0.1575, 0.4091, 0.07873, 0.4545, 0.1575, 0.3636, 0.1575, 0.3182, 0.07873, 0.4091, 0.07873, 0.3182, 0.07873, 0.3636, 0.0, 0.4091, 0.07873, 0.1364, 0.07873, 0.1818, 0.1575, 0.09091, 0.1575, 0.1364, 0.07873, 0.2273, 0.07873, 0.1818, 0.1575, 0.2273, 0.07873, 0.2727, 0.1575, 0.1818, 0.1575])
me_icosphere_005.materials.append(mat_material_001)
me_icosphere_005.update()
me_icosphere_006 = bpy.data.meshes.new('Icosphere.006')
me_icosphere_006.from_pydata([(-0.1698, -0.08397, -0.6397), (0.6584, -0.6014, -0.3565), (-0.3066, -0.907, -0.4829), (-1.264, 0.0489, -0.6928), (-0.3533, 1.384, -0.7274), (0.4302, 0.5025, -0.0756), (0.3665, -0.8233, 0.35), (-0.4875, -0.3553, 0.0273), (-0.5055, 0.423, 0.2059), (0.3615, 1.071, 0.4194), (0.9177, -0.000422, 0.4505), (0.1585, 0.003012, 0.6607), (-0.2395, -0.5465, -0.7253), (0.2213, -0.353, -0.5612), (0.2872, -0.9806, -0.6404), (0.4228, -0.06014, -0.02125), (0.1644, 0.2704, -0.3858), (-0.5579, -0.03995, -0.6223), (-0.7131, -0.5059, -0.5247), (-0.2921, 0.5238, -0.6537), (-0.9563, 0.7653, -0.7915), (0.2767, 0.9429, -0.4925), (1.165, -0.3873, 0.05398), (1.114, 0.3394, 0.1279), (-0.004044, -1.212, -0.005118), (0.6905, -0.9157, -0.0358), (-1.197, -0.31, -0.1015), (-0.8018, -0.9907, -0.05778), (-0.8098, 1.227, 0.0531), (-1.101, 0.3992, -0.07639), (0.7714, 1.046, 0.03695), (0.09325, 1.656, 0.02503), (0.5981, -0.4413, 0.3568), (-0.1013, -0.6364, 0.2923), (-0.5923, 0.03096, 0.1987), (-0.1581, 0.7985, 0.384), (0.9164, 0.7105, 0.5671), (0.3597, -0.4545, 0.631), (0.6287, 0.0508, 0.8249), (-0.1703, -0.1873, 0.4632), (-0.2731, 0.2634, 0.5914), (0.243, 0.4516, 0.5746)], [], [(0, 13, 12), (1, 13, 15), (0, 12, 17), (0, 17, 19), (0, 19, 16), (1, 15, 22), (2, 14, 24), (3, 18, 26), (4, 20, 28), (5, 21, 30), (1, 22, 25), (2, 24, 27), (3, 26, 29), (4, 28, 31), (5, 30, 23), (6, 32, 37), (7, 33, 39), (8, 34, 40), (9, 35, 41), (10, 36, 38), (38, 41, 11), (38, 36, 41), (36, 9, 41), (41, 40, 11), (41, 35, 40), (35, 8, 40), (40, 39, 11), (40, 34, 39), (34, 7, 39), (39, 37, 11), (39, 33, 37), (33, 6, 37), (37, 38, 11), (37, 32, 38), (32, 10, 38), (23, 36, 10), (23, 30, 36), (30, 9, 36), (31, 35, 9), (31, 28, 35), (28, 8, 35), (29, 34, 8), (29, 26, 34), (26, 7, 34), (27, 33, 7), (27, 24, 33), (24, 6, 33), (25, 32, 6), (25, 22, 32), (22, 10, 32), (30, 31, 9), (30, 21, 31), (21, 4, 31), (28, 29, 8), (28, 20, 29), (20, 3, 29), (26, 27, 7), (26, 18, 27), (18, 2, 27), (24, 25, 6), (24, 14, 25), (14, 1, 25), (22, 23, 10), (22, 15, 23), (15, 5, 23), (16, 21, 5), (16, 19, 21), (19, 4, 21), (19, 20, 4), (19, 17, 20), (17, 3, 20), (17, 18, 3), (17, 12, 18), (12, 2, 18), (15, 16, 5), (15, 13, 16), (13, 0, 16), (12, 14, 2), (12, 13, 14), (13, 1, 14)])
_uv = me_icosphere_006.uv_layers.new(name='UVMap')
_uv.uv.foreach_set('vector', [0.1818, 0.0, 0.2273, 0.07873, 0.1364, 0.07873, 0.2727, 0.1575, 0.3182, 0.07873, 0.3636, 0.1575, 0.9091, 0.0, 0.9545, 0.07873, 0.8636, 0.07873, 0.7273, 0.0, 0.7727, 0.07873, 0.6818, 0.07873, 0.5455, 0.0, 0.5909, 0.07873, 0.5, 0.07873, 0.2727, 0.1575, 0.3636, 0.1575, 0.3182, 0.2362, 0.09091, 0.1575, 0.1818, 0.1575, 0.1364, 0.2362, 0.8182, 0.1575, 0.9091, 0.1575, 0.8636, 0.2362, 0.6364, 0.1575, 0.7273, 0.1575, 0.6818, 0.2362, 0.4545, 0.1575, 0.5455, 0.1575, 0.5, 0.2362, 0.2727, 0.1575, 0.3182, 0.2362, 0.2273, 0.2362, 0.09091, 0.1575, 0.1364, 0.2362, 0.04546, 0.2362, 0.8182, 0.1575, 0.8636, 0.2362, 0.7727, 0.2362, 0.6364, 0.1575, 0.6818, 0.2362, 0.5909, 0.2362, 0.4545, 0.1575, 0.5, 0.2362, 0.4091, 0.2362, 0.1818, 0.3149, 0.2727, 0.3149, 0.2273, 0.3937, 0.0, 0.3149, 0.09091, 0.3149, 0.04546, 0.3937, 0.7273, 0.3149, 0.8182, 0.3149, 0.7727, 0.3937, 0.5455, 0.3149, 0.6364, 0.3149, 0.5909, 0.3937, 0.3636, 0.3149, 0.4545, 0.3149, 0.4091, 0.3937, 0.4091, 0.3937, 0.5, 0.3937, 0.4545, 0.4724, 0.4091, 0.3937, 0.4545, 0.3149, 0.5, 0.3937, 0.4545, 0.3149, 0.5455, 0.3149, 0.5, 0.3937, 0.5909, 0.3937, 0.6818, 0.3937, 0.6364, 0.4724, 0.5909, 0.3937, 0.6364, 0.3149, 0.6818, 0.3937, 0.6364, 0.3149, 0.7273, 0.3149, 0.6818, 0.3937, 0.7727, 0.3937, 0.8636, 0.3937, 0.8182, 0.4724, 0.7727, 0.3937, 0.8182, 0.3149, 0.8636, 0.3937, 0.8182, 0.3149, 0.9091, 0.3149, 0.8636, 0.3937, 0.04546, 0.3937, 0.1364, 0.3937, 0.09091, 0.4724, 0.04546, 0.3937, 0.09091, 0.3149, 0.1364, 0.3937, 0.09091, 0.3149, 0.1818, 0.3149, 0.1364, 0.3937, 0.2273, 0.3937, 0.3182, 0.3937, 0.2727, 0.4724, 0.2273, 0.3937, 0.2727, 0.3149, 0.3182, 0.3937, 0.2727, 0.3149, 0.3636, 0.3149, 0.3182, 0.3937, 0.4091, 0.2362, 0.4545, 0.3149, 0.3636, 0.3149, 0.4091, 0.2362, 0.5, 0.2362, 0.4545, 0.3149, 0.5, 0.2362, 0.5455, 0.3149, 0.4545, 0.3149, 0.5909, 0.2362, 0.6364, 0.3149, 0.5455, 0.3149, 0.5909, 0.2362, 0.6818, 0.2362, 0.6364, 0.3149, 0.6818, 0.2362, 0.7273, 0.3149, 0.6364, 0.3149, 0.7727, 0.2362, 0.8182, 0.3149, 0.7273, 0.3149, 0.7727, 0.2362, 0.8636, 0.2362, 0.8182, 0.3149, 0.8636, 0.2362, 0.9091, 0.3149, 0.8182, 0.3149, 0.04546, 0.2362, 0.09091, 0.3149, 0.0, 0.3149, 0.04546, 0.2362, 0.1364, 0.2362, 0.09091, 0.3149, 0.1364, 0.2362, 0.1818, 0.3149, 0.09091, 0.3149, 0.2273, 0.2362, 0.2727, 0.3149, 0.1818, 0.3149, 0.2273, 0.2362, 0.3182, 0.2362, 0.2727, 0.3149, 0.3182, 0.2362, 0.3636, 0.3149, 0.2727, 0.3149, 0.5, 0.2362, 0.5909, 0.2362, 0.5455, 0.3149, 0.5, 0.2362, 0.5455, 0.1575, 0.5909, 0.2362, 0.5455, 0.1575, 0.6364, 0.1575, 0.5909, 0.2362, 0.6818, 0.2362, 0.7727, 0.2362, 0.7273, 0.3149, 0.6818, 0.2362, 0.7273, 0.1575, 0.7727, 0.2362, 0.7273, 0.1575, 0.8182, 0.1575, 0.7727, 0.2362, 0.8636, 0.2362, 0.9545, 0.2362, 0.9091, 0.3149, 0.8636, 0.2362, 0.9091, 0.1575, 0.9545, 0.2362, 0.9091, 0.1575, 1.0, 0.1575, 0.9545, 0.2362, 0.1364, 0.2362, 0.2273, 0.2362, 0.1818, 0.3149, 0.1364, 0.2362, 0.1818, 0.1575, 0.2273, 0.2362, 0.1818, 0.1575, 0.2727, 0.1575, 0.2273, 0.2362, 0.3182, 0.2362, 0.4091, 0.2362, 0.3636, 0.3149, 0.3182, 0.2362, 0.3636, 0.1575, 0.4091, 0.2362, 0.3636, 0.1575, 0.4545, 0.1575, 0.4091, 0.2362, 0.5, 0.07873, 0.5455, 0.1575, 0.4545, 0.1575, 0.5, 0.07873, 0.5909, 0.07873, 0.5455, 0.1575, 0.5909, 0.07873, 0.6364, 0.1575, 0.5455, 0.1575, 0.6818, 0.07873, 0.7273, 0.1575, 0.6364, 0.1575, 0.6818, 0.07873, 0.7727, 0.07873, 0.7273, 0.1575, 0.7727, 0.07873, 0.8182, 0.1575, 0.7273, 0.1575, 0.8636, 0.07873, 0.9091, 0.1575, 0.8182, 0.1575, 0.8636, 0.07873, 0.9545, 0.07873, 0.9091, 0.1575, 0.9545, 0.07873, 1.0, 0.1575, 0.9091, 0.1575, 0.3636, 0.1575, 0.4091, 0.07873, 0.4545, 0.1575, 0.3636, 0.1575, 0.3182, 0.07873, 0.4091, 0.07873, 0.3182, 0.07873, 0.3636, 0.0, 0.4091, 0.07873, 0.1364, 0.07873, 0.1818, 0.1575, 0.09091, 0.1575, 0.1364, 0.07873, 0.2273, 0.07873, 0.1818, 0.1575, 0.2273, 0.07873, 0.2727, 0.1575, 0.1818, 0.1575])
me_icosphere_006.materials.append(mat_material_001)
me_icosphere_006.update()
me_icosphere_007 = bpy.data.meshes.new('Icosphere.007')
me_icosphere_007.from_pydata([(0.05704, -0.1945, -0.3546), (0.6202, -0.591, -0.3503), (-0.2701, -0.9325, -0.4258), (-0.3236, -0.2416, -0.1036), (-0.161, 1.108, -0.4113), (0.4685, 0.4951, -0.07861), (0.364, -0.8075, 0.2995), (-0.3182, -0.4064, 0.0631), (-0.2439, 0.3457, 0.157), (0.3705, 1.068, 0.3876), (0.8828, 0.02637, 0.3629), (0.2936, 0.03919, 0.2986), (-0.1502, -0.5978, -0.5891), (0.2824, -0.3942, -0.4576), (0.2976, -0.9885, -0.6243), (0.4505, -0.04907, -0.09019), (0.2817, 0.2242, -0.2364), (-0.05283, -0.2211, -0.2199), (-0.416, -0.6005, -0.2722), (0.06273, 0.3424, -0.2299), (-0.084, 0.3601, -0.1074), (0.2875, 0.9102, -0.3419), (1.018, -0.3404, 0.05289), (1.109, 0.3418, 0.1119), (-0.0008646, -1.214, -0.0001604), (0.6482, -0.9017, -0.03748), (-0.7801, -0.4159, 0.05932), (-0.7941, -0.9943, -0.04708), (-0.344, 0.8318, 0.1275), (-0.2951, 0.1392, 0.07344), (0.7701, 1.044, 0.0362), (0.1576, 1.575, 0.01801), (0.5548, -0.3918, 0.2211), (-0.065, -0.6292, 0.224), (-0.3101, -0.03605, 0.1278), (-0.1002, 0.7799, 0.3346), (0.9282, 0.709, 0.5218), (0.4074, -0.4193, 0.4375), (0.6803, 0.0666, 0.655), (-0.06232, -0.1596, 0.2162), (-0.1718, 0.2796, 0.3719), (0.3335, 0.4622, 0.3339)], [], [(0, 13, 12), (1, 13, 15), (0, 12, 17), (0, 17, 19), (0, 19, 16), (1, 15, 22), (2, 14, 24), (3, 18, 26), (4, 20, 28), (5, 21, 30), (1, 22, 25), (2, 24, 27), (3, 26, 29), (4, 28, 31), (5, 30, 23), (6, 32, 37), (7, 33, 39), (8, 34, 40), (9, 35, 41), (10, 36, 38), (38, 41, 11), (38, 36, 41), (36, 9, 41), (41, 40, 11), (41, 35, 40), (35, 8, 40), (40, 39, 11), (40, 34, 39), (34, 7, 39), (39, 37, 11), (39, 33, 37), (33, 6, 37), (37, 38, 11), (37, 32, 38), (32, 10, 38), (23, 36, 10), (23, 30, 36), (30, 9, 36), (31, 35, 9), (31, 28, 35), (28, 8, 35), (29, 34, 8), (29, 26, 34), (26, 7, 34), (27, 33, 7), (27, 24, 33), (24, 6, 33), (25, 32, 6), (25, 22, 32), (22, 10, 32), (30, 31, 9), (30, 21, 31), (21, 4, 31), (28, 29, 8), (28, 20, 29), (20, 3, 29), (26, 27, 7), (26, 18, 27), (18, 2, 27), (24, 25, 6), (24, 14, 25), (14, 1, 25), (22, 23, 10), (22, 15, 23), (15, 5, 23), (16, 21, 5), (16, 19, 21), (19, 4, 21), (19, 20, 4), (19, 17, 20), (17, 3, 20), (17, 18, 3), (17, 12, 18), (12, 2, 18), (15, 16, 5), (15, 13, 16), (13, 0, 16), (12, 14, 2), (12, 13, 14), (13, 1, 14)])
_uv = me_icosphere_007.uv_layers.new(name='UVMap')
_uv.uv.foreach_set('vector', [0.1818, 0.0, 0.2273, 0.07873, 0.1364, 0.07873, 0.2727, 0.1575, 0.3182, 0.07873, 0.3636, 0.1575, 0.9091, 0.0, 0.9545, 0.07873, 0.8636, 0.07873, 0.7273, 0.0, 0.7727, 0.07873, 0.6818, 0.07873, 0.5455, 0.0, 0.5909, 0.07873, 0.5, 0.07873, 0.2727, 0.1575, 0.3636, 0.1575, 0.3182, 0.2362, 0.09091, 0.1575, 0.1818, 0.1575, 0.1364, 0.2362, 0.8182, 0.1575, 0.9091, 0.1575, 0.8636, 0.2362, 0.6364, 0.1575, 0.7273, 0.1575, 0.6818, 0.2362, 0.4545, 0.1575, 0.5455, 0.1575, 0.5, 0.2362, 0.2727, 0.1575, 0.3182, 0.2362, 0.2273, 0.2362, 0.09091, 0.1575, 0.1364, 0.2362, 0.04546, 0.2362, 0.8182, 0.1575, 0.8636, 0.2362, 0.7727, 0.2362, 0.6364, 0.1575, 0.6818, 0.2362, 0.5909, 0.2362, 0.4545, 0.1575, 0.5, 0.2362, 0.4091, 0.2362, 0.1818, 0.3149, 0.2727, 0.3149, 0.2273, 0.3937, 0.0, 0.3149, 0.09091, 0.3149, 0.04546, 0.3937, 0.7273, 0.3149, 0.8182, 0.3149, 0.7727, 0.3937, 0.5455, 0.3149, 0.6364, 0.3149, 0.5909, 0.3937, 0.3636, 0.3149, 0.4545, 0.3149, 0.4091, 0.3937, 0.4091, 0.3937, 0.5, 0.3937, 0.4545, 0.4724, 0.4091, 0.3937, 0.4545, 0.3149, 0.5, 0.3937, 0.4545, 0.3149, 0.5455, 0.3149, 0.5, 0.3937, 0.5909, 0.3937, 0.6818, 0.3937, 0.6364, 0.4724, 0.5909, 0.3937, 0.6364, 0.3149, 0.6818, 0.3937, 0.6364, 0.3149, 0.7273, 0.3149, 0.6818, 0.3937, 0.7727, 0.3937, 0.8636, 0.3937, 0.8182, 0.4724, 0.7727, 0.3937, 0.8182, 0.3149, 0.8636, 0.3937, 0.8182, 0.3149, 0.9091, 0.3149, 0.8636, 0.3937, 0.04546, 0.3937, 0.1364, 0.3937, 0.09091, 0.4724, 0.04546, 0.3937, 0.09091, 0.3149, 0.1364, 0.3937, 0.09091, 0.3149, 0.1818, 0.3149, 0.1364, 0.3937, 0.2273, 0.3937, 0.3182, 0.3937, 0.2727, 0.4724, 0.2273, 0.3937, 0.2727, 0.3149, 0.3182, 0.3937, 0.2727, 0.3149, 0.3636, 0.3149, 0.3182, 0.3937, 0.4091, 0.2362, 0.4545, 0.3149, 0.3636, 0.3149, 0.4091, 0.2362, 0.5, 0.2362, 0.4545, 0.3149, 0.5, 0.2362, 0.5455, 0.3149, 0.4545, 0.3149, 0.5909, 0.2362, 0.6364, 0.3149, 0.5455, 0.3149, 0.5909, 0.2362, 0.6818, 0.2362, 0.6364, 0.3149, 0.6818, 0.2362, 0.7273, 0.3149, 0.6364, 0.3149, 0.7727, 0.2362, 0.8182, 0.3149, 0.7273, 0.3149, 0.7727, 0.2362, 0.8636, 0.2362, 0.8182, 0.3149, 0.8636, 0.2362, 0.9091, 0.3149, 0.8182, 0.3149, 0.04546, 0.2362, 0.09091, 0.3149, 0.0, 0.3149, 0.04546, 0.2362, 0.1364, 0.2362, 0.09091, 0.3149, 0.1364, 0.2362, 0.1818, 0.3149, 0.09091, 0.3149, 0.2273, 0.2362, 0.2727, 0.3149, 0.1818, 0.3149, 0.2273, 0.2362, 0.3182, 0.2362, 0.2727, 0.3149, 0.3182, 0.2362, 0.3636, 0.3149, 0.2727, 0.3149, 0.5, 0.2362, 0.5909, 0.2362, 0.5455, 0.3149, 0.5, 0.2362, 0.5455, 0.1575, 0.5909, 0.2362, 0.5455, 0.1575, 0.6364, 0.1575, 0.5909, 0.2362, 0.6818, 0.2362, 0.7727, 0.2362, 0.7273, 0.3149, 0.6818, 0.2362, 0.7273, 0.1575, 0.7727, 0.2362, 0.7273, 0.1575, 0.8182, 0.1575, 0.7727, 0.2362, 0.8636, 0.2362, 0.9545, 0.2362, 0.9091, 0.3149, 0.8636, 0.2362, 0.9091, 0.1575, 0.9545, 0.2362, 0.9091, 0.1575, 1.0, 0.1575, 0.9545, 0.2362, 0.1364, 0.2362, 0.2273, 0.2362, 0.1818, 0.3149, 0.1364, 0.2362, 0.1818, 0.1575, 0.2273, 0.2362, 0.1818, 0.1575, 0.2727, 0.1575, 0.2273, 0.2362, 0.3182, 0.2362, 0.4091, 0.2362, 0.3636, 0.3149, 0.3182, 0.2362, 0.3636, 0.1575, 0.4091, 0.2362, 0.3636, 0.1575, 0.4545, 0.1575, 0.4091, 0.2362, 0.5, 0.07873, 0.5455, 0.1575, 0.4545, 0.1575, 0.5, 0.07873, 0.5909, 0.07873, 0.5455, 0.1575, 0.5909, 0.07873, 0.6364, 0.1575, 0.5455, 0.1575, 0.6818, 0.07873, 0.7273, 0.1575, 0.6364, 0.1575, 0.6818, 0.07873, 0.7727, 0.07873, 0.7273, 0.1575, 0.7727, 0.07873, 0.8182, 0.1575, 0.7273, 0.1575, 0.8636, 0.07873, 0.9091, 0.1575, 0.8182, 0.1575, 0.8636, 0.07873, 0.9545, 0.07873, 0.9091, 0.1575, 0.9545, 0.07873, 1.0, 0.1575, 0.9091, 0.1575, 0.3636, 0.1575, 0.4091, 0.07873, 0.4545, 0.1575, 0.3636, 0.1575, 0.3182, 0.07873, 0.4091, 0.07873, 0.3182, 0.07873, 0.3636, 0.0, 0.4091, 0.07873, 0.1364, 0.07873, 0.1818, 0.1575, 0.09091, 0.1575, 0.1364, 0.07873, 0.2273, 0.07873, 0.1818, 0.1575, 0.2273, 0.07873, 0.2727, 0.1575, 0.1818, 0.1575])
me_icosphere_007.materials.append(mat_material_001)
me_icosphere_007.update()
me_icosphere_008 = bpy.data.meshes.new('Icosphere.008')
me_icosphere_008.from_pydata([(-0.1698, -0.08397, -0.6397), (0.6584, -0.6014, -0.3565), (-0.3066, -0.907, -0.4829), (-1.264, 0.0489, -0.6928), (-0.3533, 1.384, -0.7274), (0.4302, 0.5025, -0.0756), (0.3665, -0.8233, 0.35), (-0.4875, -0.3553, 0.0273), (-0.5055, 0.423, 0.2059), (0.3615, 1.071, 0.4194), (0.9177, -0.000422, 0.4505), (0.1585, 0.003012, 0.6607), (-0.2395, -0.5465, -0.7253), (0.2213, -0.353, -0.5612), (0.2872, -0.9806, -0.6404), (0.4228, -0.06014, -0.02125), (0.1644, 0.2704, -0.3858), (-0.5579, -0.03995, -0.6223), (-0.7131, -0.5059, -0.5247), (-0.2921, 0.5238, -0.6537), (-0.9563, 0.7653, -0.7915), (0.2767, 0.9429, -0.4925), (1.165, -0.3873, 0.05398), (1.114, 0.3394, 0.1279), (-0.004044, -1.212, -0.005118), (0.6905, -0.9157, -0.0358), (-1.197, -0.31, -0.1015), (-0.8018, -0.9907, -0.05778), (-0.8098, 1.227, 0.0531), (-1.101, 0.3992, -0.07639), (0.7714, 1.046, 0.03695), (0.09325, 1.656, 0.02503), (0.5981, -0.4413, 0.3568), (-0.1013, -0.6364, 0.2923), (-0.5923, 0.03096, 0.1987), (-0.1581, 0.7985, 0.384), (0.9164, 0.7105, 0.5671), (0.3597, -0.4545, 0.631), (0.6287, 0.0508, 0.8249), (-0.1703, -0.1873, 0.4632), (-0.2731, 0.2634, 0.5914), (0.243, 0.4516, 0.5746)], [], [(0, 13, 12), (1, 13, 15), (0, 12, 17), (0, 17, 19), (0, 19, 16), (1, 15, 22), (2, 14, 24), (3, 18, 26), (4, 20, 28), (5, 21, 30), (1, 22, 25), (2, 24, 27), (3, 26, 29), (4, 28, 31), (5, 30, 23), (6, 32, 37), (7, 33, 39), (8, 34, 40), (9, 35, 41), (10, 36, 38), (38, 41, 11), (38, 36, 41), (36, 9, 41), (41, 40, 11), (41, 35, 40), (35, 8, 40), (40, 39, 11), (40, 34, 39), (34, 7, 39), (39, 37, 11), (39, 33, 37), (33, 6, 37), (37, 38, 11), (37, 32, 38), (32, 10, 38), (23, 36, 10), (23, 30, 36), (30, 9, 36), (31, 35, 9), (31, 28, 35), (28, 8, 35), (29, 34, 8), (29, 26, 34), (26, 7, 34), (27, 33, 7), (27, 24, 33), (24, 6, 33), (25, 32, 6), (25, 22, 32), (22, 10, 32), (30, 31, 9), (30, 21, 31), (21, 4, 31), (28, 29, 8), (28, 20, 29), (20, 3, 29), (26, 27, 7), (26, 18, 27), (18, 2, 27), (24, 25, 6), (24, 14, 25), (14, 1, 25), (22, 23, 10), (22, 15, 23), (15, 5, 23), (16, 21, 5), (16, 19, 21), (19, 4, 21), (19, 20, 4), (19, 17, 20), (17, 3, 20), (17, 18, 3), (17, 12, 18), (12, 2, 18), (15, 16, 5), (15, 13, 16), (13, 0, 16), (12, 14, 2), (12, 13, 14), (13, 1, 14)])
_uv = me_icosphere_008.uv_layers.new(name='UVMap')
_uv.uv.foreach_set('vector', [0.1818, 0.0, 0.2273, 0.07873, 0.1364, 0.07873, 0.2727, 0.1575, 0.3182, 0.07873, 0.3636, 0.1575, 0.9091, 0.0, 0.9545, 0.07873, 0.8636, 0.07873, 0.7273, 0.0, 0.7727, 0.07873, 0.6818, 0.07873, 0.5455, 0.0, 0.5909, 0.07873, 0.5, 0.07873, 0.2727, 0.1575, 0.3636, 0.1575, 0.3182, 0.2362, 0.09091, 0.1575, 0.1818, 0.1575, 0.1364, 0.2362, 0.8182, 0.1575, 0.9091, 0.1575, 0.8636, 0.2362, 0.6364, 0.1575, 0.7273, 0.1575, 0.6818, 0.2362, 0.4545, 0.1575, 0.5455, 0.1575, 0.5, 0.2362, 0.2727, 0.1575, 0.3182, 0.2362, 0.2273, 0.2362, 0.09091, 0.1575, 0.1364, 0.2362, 0.04546, 0.2362, 0.8182, 0.1575, 0.8636, 0.2362, 0.7727, 0.2362, 0.6364, 0.1575, 0.6818, 0.2362, 0.5909, 0.2362, 0.4545, 0.1575, 0.5, 0.2362, 0.4091, 0.2362, 0.1818, 0.3149, 0.2727, 0.3149, 0.2273, 0.3937, 0.0, 0.3149, 0.09091, 0.3149, 0.04546, 0.3937, 0.7273, 0.3149, 0.8182, 0.3149, 0.7727, 0.3937, 0.5455, 0.3149, 0.6364, 0.3149, 0.5909, 0.3937, 0.3636, 0.3149, 0.4545, 0.3149, 0.4091, 0.3937, 0.4091, 0.3937, 0.5, 0.3937, 0.4545, 0.4724, 0.4091, 0.3937, 0.4545, 0.3149, 0.5, 0.3937, 0.4545, 0.3149, 0.5455, 0.3149, 0.5, 0.3937, 0.5909, 0.3937, 0.6818, 0.3937, 0.6364, 0.4724, 0.5909, 0.3937, 0.6364, 0.3149, 0.6818, 0.3937, 0.6364, 0.3149, 0.7273, 0.3149, 0.6818, 0.3937, 0.7727, 0.3937, 0.8636, 0.3937, 0.8182, 0.4724, 0.7727, 0.3937, 0.8182, 0.3149, 0.8636, 0.3937, 0.8182, 0.3149, 0.9091, 0.3149, 0.8636, 0.3937, 0.04546, 0.3937, 0.1364, 0.3937, 0.09091, 0.4724, 0.04546, 0.3937, 0.09091, 0.3149, 0.1364, 0.3937, 0.09091, 0.3149, 0.1818, 0.3149, 0.1364, 0.3937, 0.2273, 0.3937, 0.3182, 0.3937, 0.2727, 0.4724, 0.2273, 0.3937, 0.2727, 0.3149, 0.3182, 0.3937, 0.2727, 0.3149, 0.3636, 0.3149, 0.3182, 0.3937, 0.4091, 0.2362, 0.4545, 0.3149, 0.3636, 0.3149, 0.4091, 0.2362, 0.5, 0.2362, 0.4545, 0.3149, 0.5, 0.2362, 0.5455, 0.3149, 0.4545, 0.3149, 0.5909, 0.2362, 0.6364, 0.3149, 0.5455, 0.3149, 0.5909, 0.2362, 0.6818, 0.2362, 0.6364, 0.3149, 0.6818, 0.2362, 0.7273, 0.3149, 0.6364, 0.3149, 0.7727, 0.2362, 0.8182, 0.3149, 0.7273, 0.3149, 0.7727, 0.2362, 0.8636, 0.2362, 0.8182, 0.3149, 0.8636, 0.2362, 0.9091, 0.3149, 0.8182, 0.3149, 0.04546, 0.2362, 0.09091, 0.3149, 0.0, 0.3149, 0.04546, 0.2362, 0.1364, 0.2362, 0.09091, 0.3149, 0.1364, 0.2362, 0.1818, 0.3149, 0.09091, 0.3149, 0.2273, 0.2362, 0.2727, 0.3149, 0.1818, 0.3149, 0.2273, 0.2362, 0.3182, 0.2362, 0.2727, 0.3149, 0.3182, 0.2362, 0.3636, 0.3149, 0.2727, 0.3149, 0.5, 0.2362, 0.5909, 0.2362, 0.5455, 0.3149, 0.5, 0.2362, 0.5455, 0.1575, 0.5909, 0.2362, 0.5455, 0.1575, 0.6364, 0.1575, 0.5909, 0.2362, 0.6818, 0.2362, 0.7727, 0.2362, 0.7273, 0.3149, 0.6818, 0.2362, 0.7273, 0.1575, 0.7727, 0.2362, 0.7273, 0.1575, 0.8182, 0.1575, 0.7727, 0.2362, 0.8636, 0.2362, 0.9545, 0.2362, 0.9091, 0.3149, 0.8636, 0.2362, 0.9091, 0.1575, 0.9545, 0.2362, 0.9091, 0.1575, 1.0, 0.1575, 0.9545, 0.2362, 0.1364, 0.2362, 0.2273, 0.2362, 0.1818, 0.3149, 0.1364, 0.2362, 0.1818, 0.1575, 0.2273, 0.2362, 0.1818, 0.1575, 0.2727, 0.1575, 0.2273, 0.2362, 0.3182, 0.2362, 0.4091, 0.2362, 0.3636, 0.3149, 0.3182, 0.2362, 0.3636, 0.1575, 0.4091, 0.2362, 0.3636, 0.1575, 0.4545, 0.1575, 0.4091, 0.2362, 0.5, 0.07873, 0.5455, 0.1575, 0.4545, 0.1575, 0.5, 0.07873, 0.5909, 0.07873, 0.5455, 0.1575, 0.5909, 0.07873, 0.6364, 0.1575, 0.5455, 0.1575, 0.6818, 0.07873, 0.7273, 0.1575, 0.6364, 0.1575, 0.6818, 0.07873, 0.7727, 0.07873, 0.7273, 0.1575, 0.7727, 0.07873, 0.8182, 0.1575, 0.7273, 0.1575, 0.8636, 0.07873, 0.9091, 0.1575, 0.8182, 0.1575, 0.8636, 0.07873, 0.9545, 0.07873, 0.9091, 0.1575, 0.9545, 0.07873, 1.0, 0.1575, 0.9091, 0.1575, 0.3636, 0.1575, 0.4091, 0.07873, 0.4545, 0.1575, 0.3636, 0.1575, 0.3182, 0.07873, 0.4091, 0.07873, 0.3182, 0.07873, 0.3636, 0.0, 0.4091, 0.07873, 0.1364, 0.07873, 0.1818, 0.1575, 0.09091, 0.1575, 0.1364, 0.07873, 0.2273, 0.07873, 0.1818, 0.1575, 0.2273, 0.07873, 0.2727, 0.1575, 0.1818, 0.1575])
me_icosphere_008.materials.append(mat_material_001)
me_icosphere_008.update()

# ---- objects
ob_light = bpy.data.objects.new('Light', light_light)
ob_camera = bpy.data.objects.new('Camera', cam_camera)
ob_icosphere = bpy.data.objects.new('Icosphere', me_icosphere)
ob_icosphere_001 = bpy.data.objects.new('Icosphere.001', me_icosphere_001)
ob_icosphere_003 = bpy.data.objects.new('Icosphere.003', me_icosphere_004)
ob_icosphere_004 = bpy.data.objects.new('Icosphere.004', me_icosphere_005)
ob_icosphere_005 = bpy.data.objects.new('Icosphere.005', me_icosphere_006)
ob_icosphere_006 = bpy.data.objects.new('Icosphere.006', me_icosphere_007)
ob_icosphere_002 = bpy.data.objects.new('Icosphere.002', me_icosphere_008)

# ---- transforms, parenting, visibility, modifiers, constraints
ob_light.location = (0.5445, 0.3162, 1.192)
ob_light.rotation_euler = (0.6503, 0.05522, 1.866)
ob_light.scale = (0.1989, 0.1989, 0.1989)
ob_light.lock_rotations_4d = False
ob_light.empty_display_type = 'ARROWS'
ob_light.color = (0.0, 0.0, 0.0, 0.0)
ob_light.lineart.crease_threshold = 0.0
ob_camera.location = (7.359, -6.926, 4.958)
ob_camera.rotation_euler = (1.109, 0.0, 0.8149)
ob_camera.lock_rotations_4d = False
ob_camera.empty_display_type = 'ARROWS'
ob_camera.color = (0.0, 0.0, 0.0, 0.0)
ob_camera.display_type = 'WIRE'
ob_camera.lineart.crease_threshold = 0.0
ob_icosphere.location = (-0.1934, 0.04343, 0.1425)
ob_icosphere.scale = (0.1989, 0.1989, 0.1989)
ob_icosphere_001.location = (0.06983, -0.3344, 0.06664)
ob_icosphere_001.scale = (0.1989, 0.1989, 0.1989)
ob_icosphere_003.location = (0.3658, -0.2055, 0.0333)
ob_icosphere_003.scale = (0.05964, 0.05964, 0.05964)
_m = ob_icosphere_003.modifiers.new('Decimate', 'DECIMATE')
_m.ratio = 0.3695
ob_icosphere_004.location = (0.03529, 0.3697, 0.04997)
ob_icosphere_004.rotation_euler = (0.2383, -0.1825, 0.8492)
ob_icosphere_004.scale = (0.05964, 0.05964, 0.05964)
_m = ob_icosphere_004.modifiers.new('Decimate', 'DECIMATE')
_m.ratio = 0.3695
ob_icosphere_005.location = (-0.3609, -0.2493, 0.03313)
ob_icosphere_005.scale = (0.05964, 0.05964, 0.05964)
_m = ob_icosphere_005.modifiers.new('Decimate', 'DECIMATE')
_m.ratio = 0.3695
ob_icosphere_006.location = (0.2091, 0.08073, 0.03332)
ob_icosphere_006.rotation_euler = (0.02829, -0.3317, 1.071)
ob_icosphere_006.scale = (0.1989, 0.1989, 0.1989)
ob_icosphere_002.location = (-0.226, -0.3346, 0.02096)
ob_icosphere_002.rotation_euler = (0.0546, -0.1912, 0.4409)
ob_icosphere_002.scale = (0.04608, 0.04608, 0.04608)
_m = ob_icosphere_002.modifiers.new('Decimate', 'DECIMATE')
_m.ratio = 0.3695

# ---- collection membership
col_collection.objects.link(ob_light)
col_collection.objects.link(ob_camera)
col_collection.objects.link(ob_icosphere)
col_collection.objects.link(ob_icosphere_001)
col_collection.objects.link(ob_icosphere_003)
col_collection.objects.link(ob_icosphere_004)
col_collection.objects.link(ob_icosphere_005)
col_collection.objects.link(ob_icosphere_006)
col_collection.objects.link(ob_icosphere_002)

# ---- scene / render settings (as saved in the file)
scene.camera = ob_camera
scene.frame_start = 1; scene.frame_end = 250; scene.frame_set(15)
scene.render.engine = 'BLENDER_EEVEE_NEXT'
scene.render.bake_bias = 0.0
scene.render.bake_samples = 0
scene.cycles.sampling_pattern = 'TABULATED_SOBOL'
scene.eevee.use_volume_custom_range = False
bpy.context.view_layer.update()
